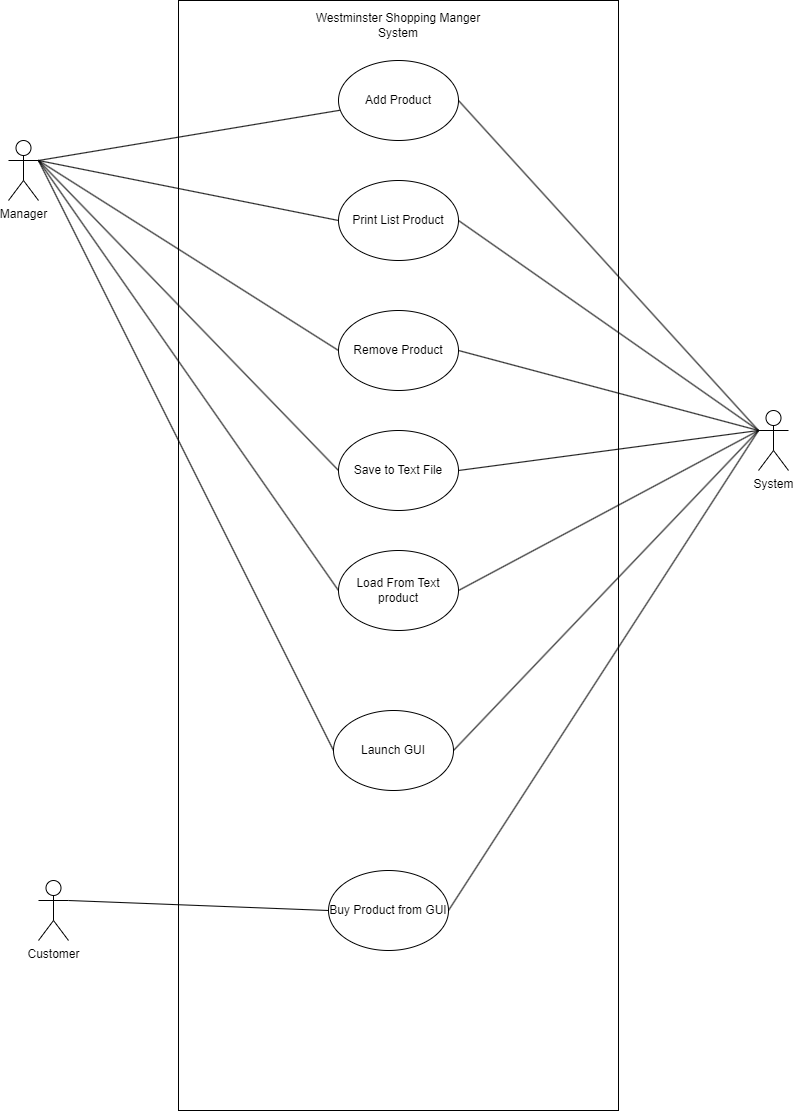

The diagram above was exported from draw.io. Its source (the exported page's mxGraphModel, read from the mxfile embedded in the PNG):
<mxGraphModel dx="1036" dy="606" grid="1" gridSize="10" guides="1" tooltips="1" connect="1" arrows="1" fold="1" page="1" pageScale="1" pageWidth="850" pageHeight="1100" math="0" shadow="0">
  <root>
    <mxCell id="0" />
    <mxCell id="1" parent="0" />
    <mxCell id="U-a35YHABNnuxyFnNgJl-1" value="" style="rounded=0;whiteSpace=wrap;html=1;" vertex="1" parent="1">
      <mxGeometry x="270" y="20" width="440" height="1110" as="geometry" />
    </mxCell>
    <mxCell id="U-a35YHABNnuxyFnNgJl-13" style="rounded=0;orthogonalLoop=1;jettySize=auto;html=1;exitX=1;exitY=0.3333333333333333;exitDx=0;exitDy=0;exitPerimeter=0;endArrow=none;endFill=0;" edge="1" parent="1" source="U-a35YHABNnuxyFnNgJl-3" target="U-a35YHABNnuxyFnNgJl-5">
      <mxGeometry relative="1" as="geometry" />
    </mxCell>
    <mxCell id="U-a35YHABNnuxyFnNgJl-14" style="rounded=0;orthogonalLoop=1;jettySize=auto;html=1;exitX=1;exitY=0.3333333333333333;exitDx=0;exitDy=0;exitPerimeter=0;entryX=0;entryY=0.5;entryDx=0;entryDy=0;startArrow=none;startFill=0;endArrow=none;endFill=0;" edge="1" parent="1" source="U-a35YHABNnuxyFnNgJl-3" target="U-a35YHABNnuxyFnNgJl-6">
      <mxGeometry relative="1" as="geometry" />
    </mxCell>
    <mxCell id="U-a35YHABNnuxyFnNgJl-15" style="rounded=0;orthogonalLoop=1;jettySize=auto;html=1;exitX=1;exitY=0.3333333333333333;exitDx=0;exitDy=0;exitPerimeter=0;entryX=0;entryY=0.5;entryDx=0;entryDy=0;endArrow=none;endFill=0;" edge="1" parent="1" source="U-a35YHABNnuxyFnNgJl-3" target="U-a35YHABNnuxyFnNgJl-7">
      <mxGeometry relative="1" as="geometry" />
    </mxCell>
    <mxCell id="U-a35YHABNnuxyFnNgJl-16" style="rounded=0;orthogonalLoop=1;jettySize=auto;html=1;exitX=1;exitY=0.3333333333333333;exitDx=0;exitDy=0;exitPerimeter=0;entryX=0;entryY=0.5;entryDx=0;entryDy=0;endArrow=none;endFill=0;" edge="1" parent="1" source="U-a35YHABNnuxyFnNgJl-3" target="U-a35YHABNnuxyFnNgJl-8">
      <mxGeometry relative="1" as="geometry" />
    </mxCell>
    <mxCell id="U-a35YHABNnuxyFnNgJl-17" style="rounded=0;orthogonalLoop=1;jettySize=auto;html=1;exitX=1;exitY=0.3333333333333333;exitDx=0;exitDy=0;exitPerimeter=0;entryX=0;entryY=0.5;entryDx=0;entryDy=0;endArrow=none;endFill=0;" edge="1" parent="1" source="U-a35YHABNnuxyFnNgJl-3" target="U-a35YHABNnuxyFnNgJl-9">
      <mxGeometry relative="1" as="geometry" />
    </mxCell>
    <mxCell id="U-a35YHABNnuxyFnNgJl-18" style="rounded=0;orthogonalLoop=1;jettySize=auto;html=1;exitX=1;exitY=0.3333333333333333;exitDx=0;exitDy=0;exitPerimeter=0;entryX=0;entryY=0.5;entryDx=0;entryDy=0;startArrow=none;startFill=0;endArrow=none;endFill=0;" edge="1" parent="1" source="U-a35YHABNnuxyFnNgJl-3" target="U-a35YHABNnuxyFnNgJl-10">
      <mxGeometry relative="1" as="geometry" />
    </mxCell>
    <mxCell id="U-a35YHABNnuxyFnNgJl-3" value="Manager" style="shape=umlActor;verticalLabelPosition=bottom;verticalAlign=top;html=1;outlineConnect=0;" vertex="1" parent="1">
      <mxGeometry x="100" y="160" width="30" height="60" as="geometry" />
    </mxCell>
    <mxCell id="U-a35YHABNnuxyFnNgJl-19" style="rounded=0;orthogonalLoop=1;jettySize=auto;html=1;exitX=1;exitY=0.3333333333333333;exitDx=0;exitDy=0;exitPerimeter=0;entryX=0;entryY=0.5;entryDx=0;entryDy=0;endArrow=none;endFill=0;" edge="1" parent="1" source="U-a35YHABNnuxyFnNgJl-4" target="U-a35YHABNnuxyFnNgJl-11">
      <mxGeometry relative="1" as="geometry" />
    </mxCell>
    <mxCell id="U-a35YHABNnuxyFnNgJl-4" value="Customer" style="shape=umlActor;verticalLabelPosition=bottom;verticalAlign=top;html=1;outlineConnect=0;" vertex="1" parent="1">
      <mxGeometry x="130" y="900" width="30" height="60" as="geometry" />
    </mxCell>
    <mxCell id="U-a35YHABNnuxyFnNgJl-5" value="Add Product" style="ellipse;whiteSpace=wrap;html=1;" vertex="1" parent="1">
      <mxGeometry x="430" y="80" width="120" height="80" as="geometry" />
    </mxCell>
    <mxCell id="U-a35YHABNnuxyFnNgJl-6" value="Print List Product" style="ellipse;whiteSpace=wrap;html=1;" vertex="1" parent="1">
      <mxGeometry x="430" y="200" width="120" height="80" as="geometry" />
    </mxCell>
    <mxCell id="U-a35YHABNnuxyFnNgJl-7" value="Remove Product" style="ellipse;whiteSpace=wrap;html=1;" vertex="1" parent="1">
      <mxGeometry x="430" y="330" width="120" height="80" as="geometry" />
    </mxCell>
    <mxCell id="U-a35YHABNnuxyFnNgJl-8" value="Save to Text File" style="ellipse;whiteSpace=wrap;html=1;" vertex="1" parent="1">
      <mxGeometry x="430" y="450" width="120" height="80" as="geometry" />
    </mxCell>
    <mxCell id="U-a35YHABNnuxyFnNgJl-9" value="Load From Text product" style="ellipse;whiteSpace=wrap;html=1;" vertex="1" parent="1">
      <mxGeometry x="430" y="570" width="120" height="80" as="geometry" />
    </mxCell>
    <mxCell id="U-a35YHABNnuxyFnNgJl-10" value="Launch GUI" style="ellipse;whiteSpace=wrap;html=1;" vertex="1" parent="1">
      <mxGeometry x="425" y="730" width="120" height="80" as="geometry" />
    </mxCell>
    <mxCell id="U-a35YHABNnuxyFnNgJl-11" value="Buy Product from GUI" style="ellipse;whiteSpace=wrap;html=1;" vertex="1" parent="1">
      <mxGeometry x="420" y="890" width="120" height="80" as="geometry" />
    </mxCell>
    <mxCell id="U-a35YHABNnuxyFnNgJl-20" style="rounded=0;orthogonalLoop=1;jettySize=auto;html=1;exitX=0;exitY=0.3333333333333333;exitDx=0;exitDy=0;exitPerimeter=0;entryX=1;entryY=0.5;entryDx=0;entryDy=0;endArrow=none;endFill=0;" edge="1" parent="1" source="U-a35YHABNnuxyFnNgJl-12" target="U-a35YHABNnuxyFnNgJl-5">
      <mxGeometry relative="1" as="geometry" />
    </mxCell>
    <mxCell id="U-a35YHABNnuxyFnNgJl-21" style="rounded=0;orthogonalLoop=1;jettySize=auto;html=1;exitX=0;exitY=0.3333333333333333;exitDx=0;exitDy=0;exitPerimeter=0;entryX=1;entryY=0.5;entryDx=0;entryDy=0;endArrow=none;endFill=0;" edge="1" parent="1" source="U-a35YHABNnuxyFnNgJl-12" target="U-a35YHABNnuxyFnNgJl-6">
      <mxGeometry relative="1" as="geometry" />
    </mxCell>
    <mxCell id="U-a35YHABNnuxyFnNgJl-22" style="rounded=0;orthogonalLoop=1;jettySize=auto;html=1;exitX=0;exitY=0.3333333333333333;exitDx=0;exitDy=0;exitPerimeter=0;entryX=1;entryY=0.5;entryDx=0;entryDy=0;endArrow=none;endFill=0;" edge="1" parent="1" source="U-a35YHABNnuxyFnNgJl-12" target="U-a35YHABNnuxyFnNgJl-7">
      <mxGeometry relative="1" as="geometry" />
    </mxCell>
    <mxCell id="U-a35YHABNnuxyFnNgJl-23" style="rounded=0;orthogonalLoop=1;jettySize=auto;html=1;exitX=0;exitY=0.3333333333333333;exitDx=0;exitDy=0;exitPerimeter=0;entryX=1;entryY=0.5;entryDx=0;entryDy=0;endArrow=none;endFill=0;" edge="1" parent="1" source="U-a35YHABNnuxyFnNgJl-12" target="U-a35YHABNnuxyFnNgJl-8">
      <mxGeometry relative="1" as="geometry" />
    </mxCell>
    <mxCell id="U-a35YHABNnuxyFnNgJl-24" style="rounded=0;orthogonalLoop=1;jettySize=auto;html=1;exitX=0;exitY=0.3333333333333333;exitDx=0;exitDy=0;exitPerimeter=0;entryX=1;entryY=0.5;entryDx=0;entryDy=0;endArrow=none;endFill=0;" edge="1" parent="1" source="U-a35YHABNnuxyFnNgJl-12" target="U-a35YHABNnuxyFnNgJl-9">
      <mxGeometry relative="1" as="geometry" />
    </mxCell>
    <mxCell id="U-a35YHABNnuxyFnNgJl-25" style="rounded=0;orthogonalLoop=1;jettySize=auto;html=1;exitX=0;exitY=0.3333333333333333;exitDx=0;exitDy=0;exitPerimeter=0;entryX=1;entryY=0.5;entryDx=0;entryDy=0;endArrow=none;endFill=0;" edge="1" parent="1" source="U-a35YHABNnuxyFnNgJl-12" target="U-a35YHABNnuxyFnNgJl-10">
      <mxGeometry relative="1" as="geometry" />
    </mxCell>
    <mxCell id="U-a35YHABNnuxyFnNgJl-26" style="rounded=0;orthogonalLoop=1;jettySize=auto;html=1;exitX=0;exitY=0.3333333333333333;exitDx=0;exitDy=0;exitPerimeter=0;entryX=1;entryY=0.5;entryDx=0;entryDy=0;endArrow=none;endFill=0;" edge="1" parent="1" source="U-a35YHABNnuxyFnNgJl-12" target="U-a35YHABNnuxyFnNgJl-11">
      <mxGeometry relative="1" as="geometry" />
    </mxCell>
    <mxCell id="U-a35YHABNnuxyFnNgJl-12" value="System" style="shape=umlActor;verticalLabelPosition=bottom;verticalAlign=top;html=1;outlineConnect=0;" vertex="1" parent="1">
      <mxGeometry x="850" y="430" width="30" height="60" as="geometry" />
    </mxCell>
    <mxCell id="U-a35YHABNnuxyFnNgJl-27" value="Westminster Shopping Manger System" style="text;html=1;strokeColor=none;fillColor=none;align=center;verticalAlign=middle;whiteSpace=wrap;rounded=0;" vertex="1" parent="1">
      <mxGeometry x="400" y="30" width="180" height="30" as="geometry" />
    </mxCell>
  </root>
</mxGraphModel>